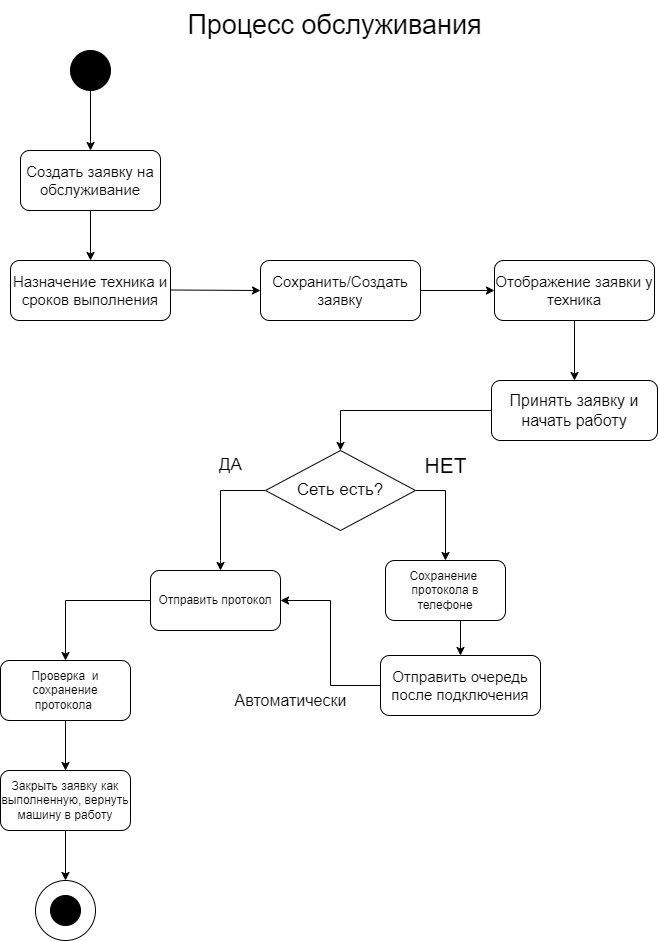

The diagram above was exported from draw.io. Its source (the exported page's mxGraphModel, read from the mxfile embedded in the PNG):
<mxGraphModel dx="1182" dy="690" grid="1" gridSize="10" guides="1" tooltips="1" connect="1" arrows="1" fold="1" page="1" pageScale="1" pageWidth="827" pageHeight="1169" math="0" shadow="0">
  <root>
    <mxCell id="0" />
    <mxCell id="1" parent="0" />
    <mxCell id="lDIK5cb5nL7IhRmujm4G-1" value="" style="ellipse;whiteSpace=wrap;html=1;aspect=fixed;fillColor=#000000;" vertex="1" parent="1">
      <mxGeometry x="150" y="70" width="40" height="40" as="geometry" />
    </mxCell>
    <mxCell id="lDIK5cb5nL7IhRmujm4G-2" value="" style="edgeStyle=none;orthogonalLoop=1;jettySize=auto;html=1;rounded=0;exitX=0.5;exitY=1;exitDx=0;exitDy=0;" edge="1" parent="1" source="lDIK5cb5nL7IhRmujm4G-1">
      <mxGeometry width="100" relative="1" as="geometry">
        <mxPoint x="120" y="150" as="sourcePoint" />
        <mxPoint x="170" y="170" as="targetPoint" />
        <Array as="points" />
      </mxGeometry>
    </mxCell>
    <mxCell id="lDIK5cb5nL7IhRmujm4G-3" value="&lt;font style=&quot;font-size: 15px;&quot;&gt;Создать заявку на обслуживание&lt;/font&gt;" style="rounded=1;whiteSpace=wrap;html=1;" vertex="1" parent="1">
      <mxGeometry x="100" y="170" width="140" height="60" as="geometry" />
    </mxCell>
    <mxCell id="lDIK5cb5nL7IhRmujm4G-4" value="" style="edgeStyle=none;orthogonalLoop=1;jettySize=auto;html=1;rounded=0;exitX=0.5;exitY=1;exitDx=0;exitDy=0;" edge="1" parent="1" source="lDIK5cb5nL7IhRmujm4G-3">
      <mxGeometry width="100" relative="1" as="geometry">
        <mxPoint x="110" y="260" as="sourcePoint" />
        <mxPoint x="170" y="280" as="targetPoint" />
        <Array as="points" />
      </mxGeometry>
    </mxCell>
    <mxCell id="lDIK5cb5nL7IhRmujm4G-5" value="Процесс обслуживания" style="text;html=1;align=center;verticalAlign=middle;resizable=0;points=[];autosize=1;strokeColor=none;fillColor=none;fontSize=27;" vertex="1" parent="1">
      <mxGeometry x="254" y="20" width="320" height="50" as="geometry" />
    </mxCell>
    <mxCell id="lDIK5cb5nL7IhRmujm4G-6" value="&lt;font style=&quot;font-size: 15px;&quot;&gt;Назначение техника и сроков выполнения&lt;/font&gt;" style="rounded=1;whiteSpace=wrap;html=1;" vertex="1" parent="1">
      <mxGeometry x="90" y="280" width="160" height="60" as="geometry" />
    </mxCell>
    <mxCell id="lDIK5cb5nL7IhRmujm4G-7" value="" style="edgeStyle=none;orthogonalLoop=1;jettySize=auto;html=1;rounded=0;" edge="1" parent="1">
      <mxGeometry width="100" relative="1" as="geometry">
        <mxPoint x="250" y="309.5" as="sourcePoint" />
        <mxPoint x="340" y="310" as="targetPoint" />
        <Array as="points" />
      </mxGeometry>
    </mxCell>
    <mxCell id="lDIK5cb5nL7IhRmujm4G-10" value="" style="edgeStyle=orthogonalEdgeStyle;rounded=0;orthogonalLoop=1;jettySize=auto;html=1;" edge="1" parent="1" source="lDIK5cb5nL7IhRmujm4G-8" target="lDIK5cb5nL7IhRmujm4G-9">
      <mxGeometry relative="1" as="geometry" />
    </mxCell>
    <mxCell id="lDIK5cb5nL7IhRmujm4G-8" value="&lt;span style=&quot;font-size: 15px;&quot;&gt;Сохранить/Создать заявку&lt;/span&gt;" style="rounded=1;whiteSpace=wrap;html=1;" vertex="1" parent="1">
      <mxGeometry x="340" y="280" width="160" height="60" as="geometry" />
    </mxCell>
    <mxCell id="lDIK5cb5nL7IhRmujm4G-12" value="" style="edgeStyle=orthogonalEdgeStyle;rounded=0;orthogonalLoop=1;jettySize=auto;html=1;" edge="1" parent="1" source="lDIK5cb5nL7IhRmujm4G-9" target="lDIK5cb5nL7IhRmujm4G-11">
      <mxGeometry relative="1" as="geometry" />
    </mxCell>
    <mxCell id="lDIK5cb5nL7IhRmujm4G-9" value="&lt;span style=&quot;font-size: 15px;&quot;&gt;Отображение заявки у техника&lt;/span&gt;" style="rounded=1;whiteSpace=wrap;html=1;" vertex="1" parent="1">
      <mxGeometry x="574" y="280" width="160" height="60" as="geometry" />
    </mxCell>
    <mxCell id="lDIK5cb5nL7IhRmujm4G-14" style="edgeStyle=orthogonalEdgeStyle;rounded=0;orthogonalLoop=1;jettySize=auto;html=1;entryX=0.5;entryY=0;entryDx=0;entryDy=0;" edge="1" parent="1" source="lDIK5cb5nL7IhRmujm4G-11" target="lDIK5cb5nL7IhRmujm4G-13">
      <mxGeometry relative="1" as="geometry" />
    </mxCell>
    <mxCell id="lDIK5cb5nL7IhRmujm4G-11" value="Принять заявку и начать работу" style="rounded=1;whiteSpace=wrap;html=1;fontSize=16;" vertex="1" parent="1">
      <mxGeometry x="571" y="400" width="166" height="60" as="geometry" />
    </mxCell>
    <mxCell id="lDIK5cb5nL7IhRmujm4G-15" style="edgeStyle=orthogonalEdgeStyle;rounded=0;orthogonalLoop=1;jettySize=auto;html=1;exitX=0;exitY=0.5;exitDx=0;exitDy=0;" edge="1" parent="1" source="lDIK5cb5nL7IhRmujm4G-13">
      <mxGeometry relative="1" as="geometry">
        <mxPoint x="300" y="590" as="targetPoint" />
        <Array as="points">
          <mxPoint x="300" y="510" />
          <mxPoint x="300" y="580" />
        </Array>
      </mxGeometry>
    </mxCell>
    <mxCell id="lDIK5cb5nL7IhRmujm4G-21" style="edgeStyle=orthogonalEdgeStyle;rounded=0;orthogonalLoop=1;jettySize=auto;html=1;exitX=1;exitY=0.5;exitDx=0;exitDy=0;entryX=0.5;entryY=0;entryDx=0;entryDy=0;" edge="1" parent="1" source="lDIK5cb5nL7IhRmujm4G-13" target="lDIK5cb5nL7IhRmujm4G-19">
      <mxGeometry relative="1" as="geometry" />
    </mxCell>
    <mxCell id="lDIK5cb5nL7IhRmujm4G-13" value="Сеть есть?" style="rhombus;whiteSpace=wrap;html=1;fontSize=17;" vertex="1" parent="1">
      <mxGeometry x="345" y="470" width="150" height="80" as="geometry" />
    </mxCell>
    <mxCell id="lDIK5cb5nL7IhRmujm4G-17" value="ДА" style="text;html=1;align=center;verticalAlign=middle;resizable=0;points=[];autosize=1;strokeColor=none;fillColor=none;fontSize=17;" vertex="1" parent="1">
      <mxGeometry x="285" y="470" width="50" height="30" as="geometry" />
    </mxCell>
    <mxCell id="lDIK5cb5nL7IhRmujm4G-18" value="НЕТ" style="text;html=1;align=center;verticalAlign=middle;resizable=0;points=[];autosize=1;strokeColor=none;fillColor=none;fontSize=21;" vertex="1" parent="1">
      <mxGeometry x="490" y="465" width="70" height="40" as="geometry" />
    </mxCell>
    <mxCell id="lDIK5cb5nL7IhRmujm4G-27" style="edgeStyle=orthogonalEdgeStyle;rounded=0;orthogonalLoop=1;jettySize=auto;html=1;exitX=0.5;exitY=1;exitDx=0;exitDy=0;entryX=0.5;entryY=0;entryDx=0;entryDy=0;" edge="1" parent="1" source="lDIK5cb5nL7IhRmujm4G-19" target="lDIK5cb5nL7IhRmujm4G-23">
      <mxGeometry relative="1" as="geometry" />
    </mxCell>
    <mxCell id="lDIK5cb5nL7IhRmujm4G-19" value="Сохранение&amp;nbsp; протокола в телефоне" style="rounded=1;whiteSpace=wrap;html=1;" vertex="1" parent="1">
      <mxGeometry x="465" y="580" width="120" height="60" as="geometry" />
    </mxCell>
    <mxCell id="lDIK5cb5nL7IhRmujm4G-25" style="edgeStyle=orthogonalEdgeStyle;rounded=0;orthogonalLoop=1;jettySize=auto;html=1;exitX=0;exitY=0.5;exitDx=0;exitDy=0;entryX=1;entryY=0.5;entryDx=0;entryDy=0;" edge="1" parent="1" source="lDIK5cb5nL7IhRmujm4G-23" target="lDIK5cb5nL7IhRmujm4G-24">
      <mxGeometry relative="1" as="geometry" />
    </mxCell>
    <mxCell id="lDIK5cb5nL7IhRmujm4G-23" value="&lt;span style=&quot;font-size: 15px;&quot;&gt;Отправить очередь после подключения&lt;/span&gt;" style="rounded=1;whiteSpace=wrap;html=1;" vertex="1" parent="1">
      <mxGeometry x="460" y="675" width="160" height="60" as="geometry" />
    </mxCell>
    <mxCell id="lDIK5cb5nL7IhRmujm4G-30" style="edgeStyle=orthogonalEdgeStyle;rounded=0;orthogonalLoop=1;jettySize=auto;html=1;exitX=0;exitY=0.5;exitDx=0;exitDy=0;" edge="1" parent="1" source="lDIK5cb5nL7IhRmujm4G-24" target="lDIK5cb5nL7IhRmujm4G-29">
      <mxGeometry relative="1" as="geometry" />
    </mxCell>
    <mxCell id="lDIK5cb5nL7IhRmujm4G-24" value="Отправить протокол" style="rounded=1;whiteSpace=wrap;html=1;" vertex="1" parent="1">
      <mxGeometry x="230" y="590" width="130" height="60" as="geometry" />
    </mxCell>
    <mxCell id="lDIK5cb5nL7IhRmujm4G-26" value="Автоматически" style="text;html=1;align=center;verticalAlign=middle;resizable=0;points=[];autosize=1;strokeColor=none;fillColor=none;fontSize=16;" vertex="1" parent="1">
      <mxGeometry x="300" y="705" width="140" height="30" as="geometry" />
    </mxCell>
    <mxCell id="lDIK5cb5nL7IhRmujm4G-32" style="edgeStyle=orthogonalEdgeStyle;rounded=0;orthogonalLoop=1;jettySize=auto;html=1;exitX=0.5;exitY=1;exitDx=0;exitDy=0;entryX=0.5;entryY=0;entryDx=0;entryDy=0;" edge="1" parent="1" source="lDIK5cb5nL7IhRmujm4G-29" target="lDIK5cb5nL7IhRmujm4G-31">
      <mxGeometry relative="1" as="geometry" />
    </mxCell>
    <mxCell id="lDIK5cb5nL7IhRmujm4G-29" value="Проверка&amp;nbsp; и сохранение протокола&amp;nbsp;" style="rounded=1;whiteSpace=wrap;html=1;" vertex="1" parent="1">
      <mxGeometry x="80" y="680" width="130" height="60" as="geometry" />
    </mxCell>
    <mxCell id="lDIK5cb5nL7IhRmujm4G-31" value="Закрыть заявку как выполненную, вернуть машину в работу" style="rounded=1;whiteSpace=wrap;html=1;" vertex="1" parent="1">
      <mxGeometry x="80" y="790" width="130" height="60" as="geometry" />
    </mxCell>
    <mxCell id="lDIK5cb5nL7IhRmujm4G-33" value="" style="edgeStyle=none;orthogonalLoop=1;jettySize=auto;html=1;rounded=0;exitX=0.5;exitY=1;exitDx=0;exitDy=0;" edge="1" parent="1" source="lDIK5cb5nL7IhRmujm4G-31">
      <mxGeometry width="100" relative="1" as="geometry">
        <mxPoint x="90" y="900" as="sourcePoint" />
        <mxPoint x="145" y="900" as="targetPoint" />
        <Array as="points" />
      </mxGeometry>
    </mxCell>
    <mxCell id="lDIK5cb5nL7IhRmujm4G-34" value="" style="ellipse;whiteSpace=wrap;html=1;aspect=fixed;" vertex="1" parent="1">
      <mxGeometry x="115" y="900" width="60" height="60" as="geometry" />
    </mxCell>
    <mxCell id="lDIK5cb5nL7IhRmujm4G-35" value="" style="ellipse;whiteSpace=wrap;html=1;aspect=fixed;fillColor=#000000;" vertex="1" parent="1">
      <mxGeometry x="130" y="915" width="30" height="30" as="geometry" />
    </mxCell>
  </root>
</mxGraphModel>